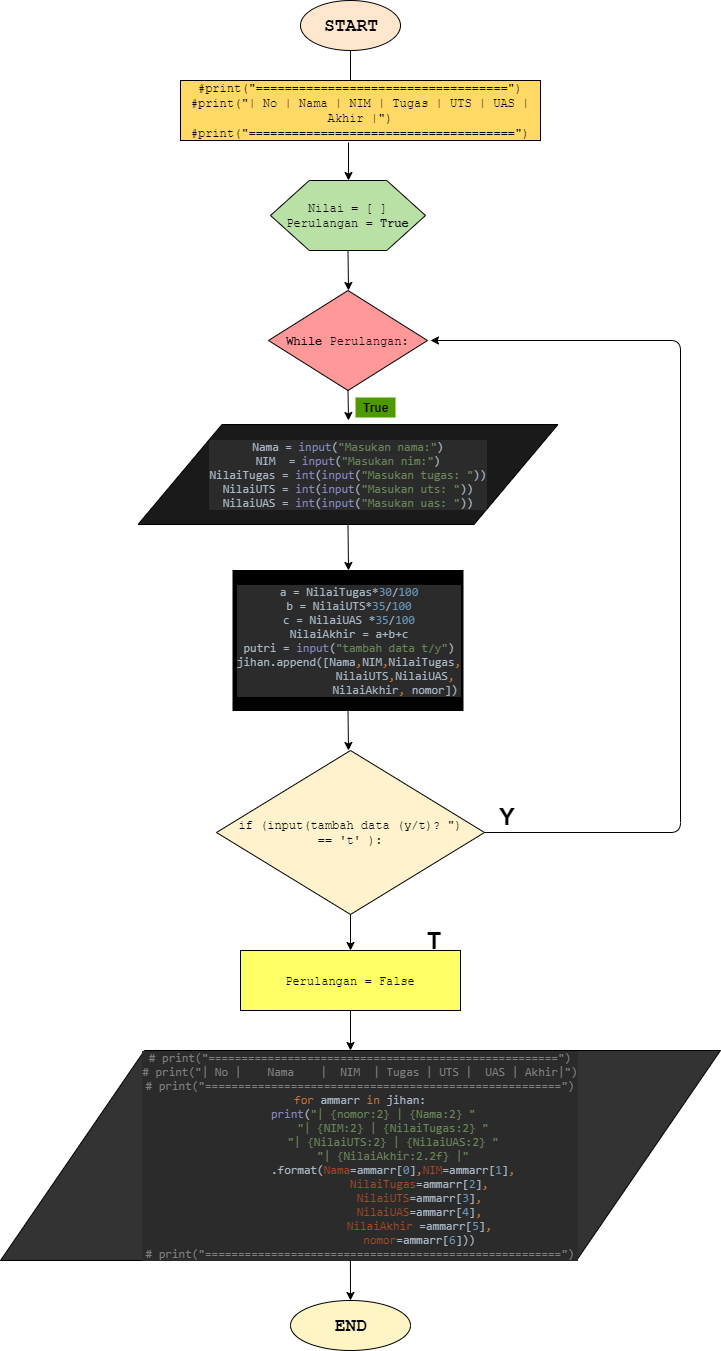

The diagram above was exported from draw.io. Its source (the exported page's mxGraphModel, read from the mxfile embedded in the PNG):
<mxGraphModel dx="1921" dy="468" grid="1" gridSize="10" guides="1" tooltips="1" connect="1" arrows="1" fold="1" page="1" pageScale="1" pageWidth="827" pageHeight="1169" math="0" shadow="0">
  <root>
    <mxCell id="0" />
    <mxCell id="1" parent="0" />
    <mxCell id="g5MJV3lxSWET-arB9OmV-1" value="&lt;font face=&quot;Courier New&quot; style=&quot;font-size: 18px&quot;&gt;&lt;b&gt;START&lt;/b&gt;&lt;/font&gt;" style="ellipse;whiteSpace=wrap;html=1;fillColor=#FFE6CC;" vertex="1" parent="1">
      <mxGeometry x="280" y="60" width="100" height="50" as="geometry" />
    </mxCell>
    <mxCell id="g5MJV3lxSWET-arB9OmV-2" value="" style="endArrow=classic;html=1;exitX=0.5;exitY=1;exitDx=0;exitDy=0;" edge="1" parent="1" source="g5MJV3lxSWET-arB9OmV-1">
      <mxGeometry width="50" height="50" relative="1" as="geometry">
        <mxPoint x="280" y="180" as="sourcePoint" />
        <mxPoint x="330" y="150" as="targetPoint" />
      </mxGeometry>
    </mxCell>
    <mxCell id="g5MJV3lxSWET-arB9OmV-3" value="&lt;font face=&quot;Courier New&quot;&gt;#print(&quot;===================================&quot;)&lt;br&gt;#print(&quot;| No | Nama | NIM | Tugas | UTS | UAS | Akhir |&quot;)&lt;br&gt;#print(&quot;=====================================&quot;)&lt;/font&gt;" style="rounded=0;whiteSpace=wrap;html=1;fillColor=#FFD966;" vertex="1" parent="1">
      <mxGeometry x="160" y="140" width="360" height="60" as="geometry" />
    </mxCell>
    <mxCell id="g5MJV3lxSWET-arB9OmV-6" value="" style="endArrow=classic;html=1;" edge="1" parent="1">
      <mxGeometry width="50" height="50" relative="1" as="geometry">
        <mxPoint x="328" y="202" as="sourcePoint" />
        <mxPoint x="328" y="240" as="targetPoint" />
      </mxGeometry>
    </mxCell>
    <mxCell id="g5MJV3lxSWET-arB9OmV-7" value="&lt;font face=&quot;Courier New&quot;&gt;Nilai = [ ]&lt;br&gt;Perulangan = &lt;b&gt;True&lt;/b&gt;&lt;/font&gt;" style="shape=hexagon;perimeter=hexagonPerimeter2;whiteSpace=wrap;html=1;fillColor=#B9E0A5;" vertex="1" parent="1">
      <mxGeometry x="250" y="240" width="155" height="70" as="geometry" />
    </mxCell>
    <mxCell id="g5MJV3lxSWET-arB9OmV-8" value="" style="endArrow=classic;html=1;exitX=0.5;exitY=1;exitDx=0;exitDy=0;" edge="1" parent="1" source="g5MJV3lxSWET-arB9OmV-7">
      <mxGeometry width="50" height="50" relative="1" as="geometry">
        <mxPoint x="160" y="380" as="sourcePoint" />
        <mxPoint x="328" y="350" as="targetPoint" />
      </mxGeometry>
    </mxCell>
    <mxCell id="g5MJV3lxSWET-arB9OmV-9" value="&lt;pre style=&quot;background-color: #2b2b2b ; color: #a9b7c6 ; font-family: &amp;#34;consolas&amp;#34; ; font-size: 9 8pt&quot;&gt;Nama = &lt;span style=&quot;color: #8888c6&quot;&gt;input&lt;/span&gt;(&lt;span style=&quot;color: #6a8759&quot;&gt;&quot;Masukan nama:&quot;&lt;/span&gt;)&lt;br&gt;NIM  = &lt;span style=&quot;color: #8888c6&quot;&gt;input&lt;/span&gt;(&lt;span style=&quot;color: #6a8759&quot;&gt;&quot;Masukan nim:&quot;&lt;/span&gt;)&lt;br&gt;NilaiTugas = &lt;span style=&quot;color: #8888c6&quot;&gt;int&lt;/span&gt;(&lt;span style=&quot;color: #8888c6&quot;&gt;input&lt;/span&gt;(&lt;span style=&quot;color: #6a8759&quot;&gt;&quot;Masukan tugas: &quot;&lt;/span&gt;))&lt;br&gt;NilaiUTS = &lt;span style=&quot;color: #8888c6&quot;&gt;int&lt;/span&gt;(&lt;span style=&quot;color: #8888c6&quot;&gt;input&lt;/span&gt;(&lt;span style=&quot;color: #6a8759&quot;&gt;&quot;Masukan uts: &quot;&lt;/span&gt;))&lt;br&gt;NilaiUAS = &lt;span style=&quot;color: #8888c6&quot;&gt;int&lt;/span&gt;(&lt;span style=&quot;color: #8888c6&quot;&gt;input&lt;/span&gt;(&lt;span style=&quot;color: #6a8759&quot;&gt;&quot;Masukan uas: &quot;&lt;/span&gt;))&lt;/pre&gt;" style="shape=parallelogram;perimeter=parallelogramPerimeter;whiteSpace=wrap;html=1;fillColor=#1A1A1A;" vertex="1" parent="1">
      <mxGeometry x="117.5" y="484" width="420" height="100" as="geometry" />
    </mxCell>
    <mxCell id="g5MJV3lxSWET-arB9OmV-10" value="&lt;font face=&quot;Courier New&quot;&gt;&lt;b&gt;While &lt;/b&gt;Perulangan:&lt;/font&gt;" style="rhombus;whiteSpace=wrap;html=1;fillColor=#FF9999;" vertex="1" parent="1">
      <mxGeometry x="248" y="350" width="159" height="100" as="geometry" />
    </mxCell>
    <mxCell id="g5MJV3lxSWET-arB9OmV-12" value="" style="endArrow=classic;html=1;exitX=0.5;exitY=1;exitDx=0;exitDy=0;" edge="1" parent="1" source="g5MJV3lxSWET-arB9OmV-10">
      <mxGeometry width="50" height="50" relative="1" as="geometry">
        <mxPoint x="322" y="530" as="sourcePoint" />
        <mxPoint x="328" y="480" as="targetPoint" />
      </mxGeometry>
    </mxCell>
    <mxCell id="g5MJV3lxSWET-arB9OmV-13" value="&lt;b&gt;True&lt;/b&gt;" style="text;html=1;align=center;verticalAlign=middle;resizable=0;points=[];;autosize=1;fillColor=#4D9900;" vertex="1" parent="1">
      <mxGeometry x="335" y="457" width="40" height="20" as="geometry" />
    </mxCell>
    <mxCell id="g5MJV3lxSWET-arB9OmV-14" value="" style="endArrow=classic;html=1;exitX=0.5;exitY=1;exitDx=0;exitDy=0;" edge="1" parent="1" source="g5MJV3lxSWET-arB9OmV-9">
      <mxGeometry width="50" height="50" relative="1" as="geometry">
        <mxPoint x="120" y="660" as="sourcePoint" />
        <mxPoint x="328" y="630" as="targetPoint" />
      </mxGeometry>
    </mxCell>
    <mxCell id="g5MJV3lxSWET-arB9OmV-15" value="&lt;pre style=&quot;background-color: #2b2b2b ; color: #a9b7c6 ; font-family: &amp;#34;consolas&amp;#34; ; font-size: 9 8pt&quot;&gt;a = NilaiTugas*&lt;span style=&quot;color: #6897bb&quot;&gt;30&lt;/span&gt;/&lt;span style=&quot;color: #6897bb&quot;&gt;100&lt;br&gt;&lt;/span&gt;b = NilaiUTS*&lt;span style=&quot;color: #6897bb&quot;&gt;35&lt;/span&gt;/&lt;span style=&quot;color: #6897bb&quot;&gt;100&lt;br&gt;&lt;/span&gt;c = NilaiUAS *&lt;span style=&quot;color: #6897bb&quot;&gt;35&lt;/span&gt;/&lt;span style=&quot;color: #6897bb&quot;&gt;100&lt;br&gt;&lt;/span&gt;NilaiAkhir = a+b+c&lt;br&gt;putri = &lt;span style=&quot;color: #8888c6&quot;&gt;input&lt;/span&gt;(&lt;span style=&quot;color: #6a8759&quot;&gt;&quot;tambah data t/y&quot;&lt;/span&gt;)&lt;br&gt;jihan.append([Nama&lt;span style=&quot;color: #cc7832&quot;&gt;,&lt;/span&gt;NIM&lt;span style=&quot;color: #cc7832&quot;&gt;,&lt;/span&gt;NilaiTugas&lt;span style=&quot;color: #cc7832&quot;&gt;,&lt;br&gt;&lt;/span&gt;&lt;span style=&quot;color: #cc7832&quot;&gt;              &lt;/span&gt;NilaiUTS&lt;span style=&quot;color: #cc7832&quot;&gt;,&lt;/span&gt;NilaiUAS&lt;span style=&quot;color: #cc7832&quot;&gt;,&lt;br&gt;&lt;/span&gt;&lt;span style=&quot;color: #cc7832&quot;&gt;              &lt;/span&gt;NilaiAkhir&lt;span style=&quot;color: #cc7832&quot;&gt;, &lt;/span&gt;nomor])&lt;/pre&gt;" style="rounded=0;whiteSpace=wrap;html=1;fillColor=#000000;" vertex="1" parent="1">
      <mxGeometry x="212.5" y="630" width="230" height="140" as="geometry" />
    </mxCell>
    <mxCell id="g5MJV3lxSWET-arB9OmV-16" value="" style="endArrow=classic;html=1;exitX=0.5;exitY=1;exitDx=0;exitDy=0;" edge="1" parent="1" source="g5MJV3lxSWET-arB9OmV-15">
      <mxGeometry width="50" height="50" relative="1" as="geometry">
        <mxPoint x="120" y="840" as="sourcePoint" />
        <mxPoint x="328" y="810" as="targetPoint" />
      </mxGeometry>
    </mxCell>
    <mxCell id="g5MJV3lxSWET-arB9OmV-17" value="&lt;font face=&quot;Courier New&quot;&gt;if (input(tambah data (y/t)? &quot;)&lt;br&gt;== 't' ):&lt;/font&gt;" style="rhombus;whiteSpace=wrap;html=1;fillColor=#FFF2CC;" vertex="1" parent="1">
      <mxGeometry x="196" y="810" width="268" height="164" as="geometry" />
    </mxCell>
    <mxCell id="g5MJV3lxSWET-arB9OmV-21" value="" style="endArrow=classic;html=1;exitX=0.5;exitY=1;exitDx=0;exitDy=0;" edge="1" parent="1" source="g5MJV3lxSWET-arB9OmV-17" target="g5MJV3lxSWET-arB9OmV-22">
      <mxGeometry width="50" height="50" relative="1" as="geometry">
        <mxPoint x="120" y="1050" as="sourcePoint" />
        <mxPoint x="330" y="1010" as="targetPoint" />
      </mxGeometry>
    </mxCell>
    <mxCell id="g5MJV3lxSWET-arB9OmV-22" value="&lt;font face=&quot;Courier New&quot;&gt;Perulangan = False&lt;/font&gt;" style="rounded=0;whiteSpace=wrap;html=1;fillColor=#FFFF66;" vertex="1" parent="1">
      <mxGeometry x="220" y="1010" width="220" height="60" as="geometry" />
    </mxCell>
    <mxCell id="g5MJV3lxSWET-arB9OmV-23" value="" style="endArrow=classic;html=1;exitX=0.5;exitY=1;exitDx=0;exitDy=0;" edge="1" parent="1" source="g5MJV3lxSWET-arB9OmV-22">
      <mxGeometry width="50" height="50" relative="1" as="geometry">
        <mxPoint x="120" y="1140" as="sourcePoint" />
        <mxPoint x="330" y="1110" as="targetPoint" />
      </mxGeometry>
    </mxCell>
    <mxCell id="g5MJV3lxSWET-arB9OmV-24" value="&lt;pre style=&quot;background-color: #2b2b2b ; color: #a9b7c6 ; font-family: &amp;#34;consolas&amp;#34; ; font-size: 9 8pt&quot;&gt;&lt;span style=&quot;color: #808080&quot;&gt;# print(&quot;=====================================================&quot;)&lt;br&gt;&lt;/span&gt;&lt;span style=&quot;color: #808080&quot;&gt;# print(&quot;| No |    Nama    |  NIM  | Tugas | UTS |  UAS | Akhir|&quot;)&lt;br&gt;&lt;/span&gt;&lt;span style=&quot;color: #808080&quot;&gt;# print(&quot;======================================================&quot;)&lt;br&gt;&lt;/span&gt;&lt;span style=&quot;color: #cc7832&quot;&gt;for &lt;/span&gt;ammarr &lt;span style=&quot;color: #cc7832&quot;&gt;in &lt;/span&gt;jihan:&lt;br&gt;    &lt;span style=&quot;color: #8888c6&quot;&gt;print&lt;/span&gt;(&lt;span style=&quot;color: #6a8759&quot;&gt;&quot;| {nomor:2} | {Nama:2} &quot;&lt;br&gt;&lt;/span&gt;&lt;span style=&quot;color: #6a8759&quot;&gt;          &quot;| {NIM:2} | {NilaiTugas:2} &quot;&lt;br&gt;&lt;/span&gt;&lt;span style=&quot;color: #6a8759&quot;&gt;          &quot;| {NilaiUTS:2} | {NilaiUAS:2} &quot;&lt;br&gt;&lt;/span&gt;&lt;span style=&quot;color: #6a8759&quot;&gt;          &quot;| {NilaiAkhir:2.2f} |&quot;&lt;br&gt;&lt;/span&gt;&lt;span style=&quot;color: #6a8759&quot;&gt;          &lt;/span&gt;.format(&lt;span style=&quot;color: #aa4926&quot;&gt;Nama&lt;/span&gt;=ammarr[&lt;span style=&quot;color: #6897bb&quot;&gt;0&lt;/span&gt;]&lt;span style=&quot;color: #cc7832&quot;&gt;,&lt;/span&gt;&lt;span style=&quot;color: #aa4926&quot;&gt;NIM&lt;/span&gt;=ammarr[&lt;span style=&quot;color: #6897bb&quot;&gt;1&lt;/span&gt;]&lt;span style=&quot;color: #cc7832&quot;&gt;,&lt;br&gt;&lt;/span&gt;&lt;span style=&quot;color: #cc7832&quot;&gt;                  &lt;/span&gt;&lt;span style=&quot;color: #aa4926&quot;&gt;NilaiTugas&lt;/span&gt;=ammarr[&lt;span style=&quot;color: #6897bb&quot;&gt;2&lt;/span&gt;]&lt;span style=&quot;color: #cc7832&quot;&gt;,&lt;br&gt;&lt;/span&gt;&lt;span style=&quot;color: #cc7832&quot;&gt;                  &lt;/span&gt;&lt;span style=&quot;color: #aa4926&quot;&gt;NilaiUTS&lt;/span&gt;=ammarr[&lt;span style=&quot;color: #6897bb&quot;&gt;3&lt;/span&gt;]&lt;span style=&quot;color: #cc7832&quot;&gt;,&lt;br&gt;&lt;/span&gt;&lt;span style=&quot;color: #cc7832&quot;&gt;                  &lt;/span&gt;&lt;span style=&quot;color: #aa4926&quot;&gt;NilaiUAS&lt;/span&gt;=ammarr[&lt;span style=&quot;color: #6897bb&quot;&gt;4&lt;/span&gt;]&lt;span style=&quot;color: #cc7832&quot;&gt;,&lt;br&gt;&lt;/span&gt;&lt;span style=&quot;color: #cc7832&quot;&gt;                  &lt;/span&gt;&lt;span style=&quot;color: #aa4926&quot;&gt;NilaiAkhir &lt;/span&gt;=ammarr[&lt;span style=&quot;color: #6897bb&quot;&gt;5&lt;/span&gt;]&lt;span style=&quot;color: #cc7832&quot;&gt;,&lt;br&gt;&lt;/span&gt;&lt;span style=&quot;color: #cc7832&quot;&gt;                  &lt;/span&gt;&lt;span style=&quot;color: #aa4926&quot;&gt;nomor&lt;/span&gt;=ammarr[&lt;span style=&quot;color: #6897bb&quot;&gt;6&lt;/span&gt;]))&lt;br&gt;&lt;span style=&quot;color: #808080&quot;&gt;# print(&quot;======================================================&quot;)&lt;br&gt;&lt;/span&gt;&lt;/pre&gt;" style="shape=parallelogram;perimeter=parallelogramPerimeter;whiteSpace=wrap;html=1;fillColor=#333333;" vertex="1" parent="1">
      <mxGeometry x="-20" y="1110" width="720" height="210" as="geometry" />
    </mxCell>
    <mxCell id="g5MJV3lxSWET-arB9OmV-25" value="" style="endArrow=classic;html=1;exitX=0.486;exitY=1;exitDx=0;exitDy=0;exitPerimeter=0;" edge="1" parent="1" source="g5MJV3lxSWET-arB9OmV-24">
      <mxGeometry width="50" height="50" relative="1" as="geometry">
        <mxPoint x="330" y="1330" as="sourcePoint" />
        <mxPoint x="330" y="1360" as="targetPoint" />
      </mxGeometry>
    </mxCell>
    <mxCell id="g5MJV3lxSWET-arB9OmV-26" value="&lt;font face=&quot;Courier New&quot; style=&quot;font-size: 18px&quot;&gt;&lt;b&gt;END&lt;/b&gt;&lt;/font&gt;" style="ellipse;whiteSpace=wrap;html=1;fillColor=#FFF4C3;" vertex="1" parent="1">
      <mxGeometry x="270" y="1360" width="120" height="50" as="geometry" />
    </mxCell>
    <mxCell id="g5MJV3lxSWET-arB9OmV-27" value="" style="endArrow=classic;html=1;" edge="1" parent="1">
      <mxGeometry width="50" height="50" relative="1" as="geometry">
        <mxPoint x="464" y="892" as="sourcePoint" />
        <mxPoint x="410" y="400" as="targetPoint" />
        <Array as="points">
          <mxPoint x="660" y="892" />
          <mxPoint x="660" y="400" />
        </Array>
      </mxGeometry>
    </mxCell>
    <mxCell id="g5MJV3lxSWET-arB9OmV-29" value="&lt;b&gt;&lt;font style=&quot;font-size: 24px&quot;&gt;Y&lt;/font&gt;&lt;/b&gt;" style="text;html=1;align=center;verticalAlign=middle;resizable=0;points=[];;autosize=1;" vertex="1" parent="1">
      <mxGeometry x="472" y="866" width="30" height="20" as="geometry" />
    </mxCell>
    <mxCell id="g5MJV3lxSWET-arB9OmV-30" value="&lt;b&gt;&lt;font style=&quot;font-size: 24px&quot;&gt;T&lt;/font&gt;&lt;/b&gt;" style="text;html=1;align=center;verticalAlign=middle;resizable=0;points=[];;autosize=1;" vertex="1" parent="1">
      <mxGeometry x="398" y="990" width="30" height="20" as="geometry" />
    </mxCell>
  </root>
</mxGraphModel>